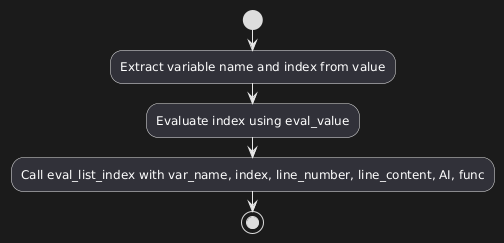

The diagram above was rendered by PlantUML. Its source (embedded in the PNG):
@startuml
start
:Extract variable name and index from value;
:Evaluate index using eval_value;
:Call eval_list_index with var_name, index, line_number, line_content, AI, func;
stop
@enduml